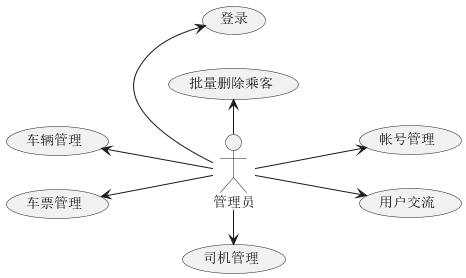

The diagram above was rendered by PlantUML. Its source (embedded in the PNG):
@startuml
'https://plantuml.com/use-case-diagram

left to right direction
'
'(车票管理)<|-- (修改车票)
'(车票管理)<|--(添加车票)
'(车票管理)<|--(批量删除车票)
'
'(乘客管理) <|-- (批量删除乘客)
'
'(司机管理) <|-- (批量删除司机)
'(司机管理) <|-- (查看驾驶证)
'
'(帐号管理)<|-- (批量删除帐号)
'(帐号管理)<|-- (修改密码)
'
'(车辆管理) <|-- (添加车辆)
'(车辆管理) <|-- (批量删除车辆)
'(车辆管理) <|-- (编辑车票)
'
'
'(投诉管理) <|-- (查看投诉)
'(投诉管理) <|-- (与用户交流)

':管理员: -left-> (查看所有车票)
':管理员: -up-> (修改车票)
':管理员: -up-> (添加车票)
':管理员: -up-> (批量删除车票)

:管理员: -up-> (车票管理)

:管理员: -left-> (批量删除乘客)

':管理员: -right-> (批量删除司机)
':管理员: -right-> (查看驾驶证)
:管理员: -right-> (司机管理)

':管理员: -down-> (批量删除帐号)
':管理员: -down-> (修改密码)
:管理员: -down-> (帐号管理)

':管理员: -up-> (添加车辆)
':管理员: -up-> (批量删除车辆)
:管理员: -up-> (车辆管理)


':管理员: --> (查看投诉)
':管理员: --> (与用户交流)
:管理员: --> (用户交流)

:管理员: -left-> (登录)

@enduml